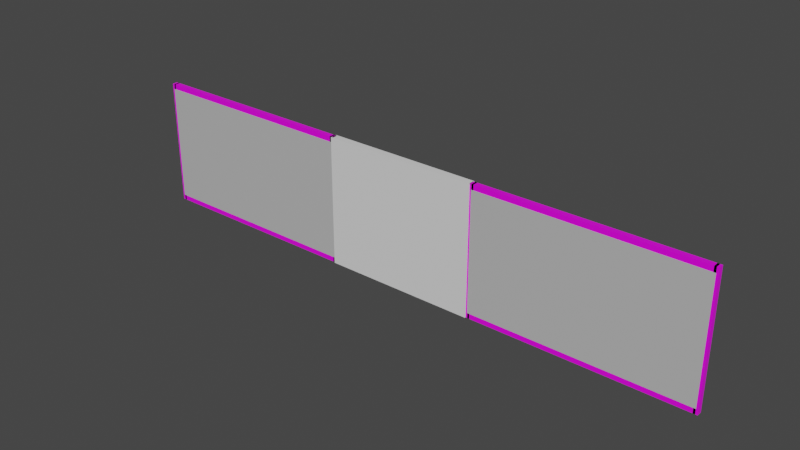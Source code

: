 # Source: Whiteboard_-_No_Join.blend  (saved by Blender 2.92.15; exported with 4.5.12 LTS)
import bpy
from mathutils import Matrix  # noqa: F401  (used for matrix-valued properties, if any)

bpy.ops.wm.read_factory_settings(use_empty=True)
scene = bpy.context.scene
scene.name = 'Scene'

# ---- collections
col_whiteboard_left = bpy.data.collections.new('WhiteBoard Left'); scene.collection.children.link(col_whiteboard_left)
col_whiteboard_right = bpy.data.collections.new('WhiteBoard Right'); scene.collection.children.link(col_whiteboard_right)
col_collection_3 = bpy.data.collections.new('Collection 3'); scene.collection.children.link(col_collection_3)

# ---- images (referenced by path relative to the original .blend; pixels are not part of the script)
import os
ASSET_DIR = os.environ.get("B2B_ASSET_DIR", "")  # directory of the original .blend (textures are referenced by path, not embedded)
HERE = os.path.dirname(os.path.abspath(__file__))  # packed textures are extracted next to this script under _unpacked/

def load_image(name, relpath, width, height, colorspace="sRGB"):
    """Load a texture the original file referenced (path relative to the .blend, or extracted next to this script)."""
    p = next((c for c in (os.path.join(HERE, relpath), os.path.join(ASSET_DIR, relpath)) if relpath and os.path.exists(c)), "")
    if p:
        img = bpy.data.images.load(p, check_existing=True)
        img.name = name
    else:  # same state as the original file: an image datablock whose file is absent (Cycles renders it pink)
        img = bpy.data.images.new(name, width, height)
        img.source = "FILE"
        img.filepath = "//" + (relpath or name)
    img.colorspace_settings.name = colorspace
    return img
img_wood_texture_jpg = load_image('wood_texture.jpg', 'wood_texture.jpg', 1024, 1024, 'sRGB')

# ---- materials (node trees are filled in below, after node groups)
mat_material = bpy.data.materials.new('Material')
mat_material.alpha_threshold = 0.0
mat_material.use_transparent_shadow = False
mat_material.line_color = (0.0, 0.0, 0.0, 1.0)
mat_material_001 = bpy.data.materials.new('Material.001')
mat_material_001.alpha_threshold = 0.0
mat_material_001.use_transparent_shadow = False
mat_material_001.line_color = (0.0, 0.0, 0.0, 1.0)
mat_material_002 = bpy.data.materials.new('Material.002')
mat_material_002.alpha_threshold = 0.0
mat_material_002.use_transparent_shadow = False
mat_material_002.line_color = (0.0, 0.0, 0.0, 1.0)
mat_material_003 = bpy.data.materials.new('Material.003')
mat_material_003.alpha_threshold = 0.0
mat_material_003.use_transparent_shadow = False
mat_material_003.line_color = (0.0, 0.0, 0.0, 1.0)
mat_material_004 = bpy.data.materials.new('Material.004')
mat_material_004.alpha_threshold = 0.0
mat_material_004.use_transparent_shadow = False
mat_material_004.line_color = (0.0, 0.0, 0.0, 1.0)
mat_material_009 = bpy.data.materials.new('Material.009')
mat_material_009.alpha_threshold = 0.0
mat_material_009.use_transparent_shadow = False
mat_material_009.line_color = (0.0, 0.0, 0.0, 1.0)
mat_material_008 = bpy.data.materials.new('Material.008')
mat_material_008.alpha_threshold = 0.0
mat_material_008.use_transparent_shadow = False
mat_material_008.line_color = (0.0, 0.0, 0.0, 1.0)
mat_material_007 = bpy.data.materials.new('Material.007')
mat_material_007.alpha_threshold = 0.0
mat_material_007.use_transparent_shadow = False
mat_material_007.line_color = (0.0, 0.0, 0.0, 1.0)
mat_material_006 = bpy.data.materials.new('Material.006')
mat_material_006.alpha_threshold = 0.0
mat_material_006.use_transparent_shadow = False
mat_material_006.line_color = (0.0, 0.0, 0.0, 1.0)
mat_material_005 = bpy.data.materials.new('Material.005')
mat_material_005.alpha_threshold = 0.0
mat_material_005.use_transparent_shadow = False
mat_material_005.line_color = (0.0, 0.0, 0.0, 1.0)
mat_material_010 = bpy.data.materials.new('Material.010')
mat_material_010.alpha_threshold = 0.0
mat_material_010.use_transparent_shadow = False
mat_material_010.line_color = (0.0, 0.0, 0.0, 1.0)

# ---- material node trees
mat_material.use_nodes = True; mat_material.node_tree.nodes.clear()
_N = mat_material.node_tree.nodes; _L = mat_material.node_tree.links
n0 = _N.new('ShaderNodeOutputMaterial'); n0.name = 'Material Output'; n0.location = (300, 300)
n1 = _N.new('ShaderNodeBsdfPrincipled'); n1.name = 'Principled BSDF'; n1.location = (10, 300)
n1.distribution = 'GGX'
n1.subsurface_method = 'BURLEY'
n1.inputs[2].default_value = 0.4
n1.inputs[3].default_value = 1.45
n1.inputs[27].default_value = (0.0, 0.0, 0.0, 1.0)
n1.inputs[28].default_value = 1.0
n2 = _N.new('ShaderNodeRGB'); n2.name = 'RGB'; n2.location = (-280, 275)
n2.outputs[0].default_value = (0.5, 0.5, 0.5, 1.0)
_L.new(n1.outputs[0], n0.inputs[0])
_L.new(n2.outputs[0], n1.inputs[0])
n0.is_active_output = True
mat_material_001.use_nodes = True; mat_material_001.node_tree.nodes.clear()
_N = mat_material_001.node_tree.nodes; _L = mat_material_001.node_tree.links
n0 = _N.new('ShaderNodeOutputMaterial'); n0.name = 'Material Output'; n0.location = (300, 300)
n1 = _N.new('ShaderNodeBsdfPrincipled'); n1.name = 'Principled BSDF'; n1.location = (10, 300)
n1.distribution = 'GGX'
n1.subsurface_method = 'BURLEY'
n1.inputs[2].default_value = 0.4
n1.inputs[3].default_value = 1.45
n1.inputs[27].default_value = (0.0, 0.0, 0.0, 1.0)
n1.inputs[28].default_value = 1.0
n2 = _N.new('ShaderNodeTexImage'); n2.name = 'Image Texture'; n2.location = (-280, 275)
n2.image = img_wood_texture_jpg
_L.new(n1.outputs[0], n0.inputs[0])
_L.new(n2.outputs[0], n1.inputs[0])
n0.is_active_output = True
mat_material_002.use_nodes = True; mat_material_002.node_tree.nodes.clear()
_N = mat_material_002.node_tree.nodes; _L = mat_material_002.node_tree.links
n0 = _N.new('ShaderNodeOutputMaterial'); n0.name = 'Material Output'; n0.location = (300, 300)
n1 = _N.new('ShaderNodeBsdfPrincipled'); n1.name = 'Principled BSDF'; n1.location = (10, 300)
n1.distribution = 'GGX'
n1.subsurface_method = 'BURLEY'
n1.inputs[2].default_value = 0.4
n1.inputs[3].default_value = 1.45
n1.inputs[27].default_value = (0.0, 0.0, 0.0, 1.0)
n1.inputs[28].default_value = 1.0
n2 = _N.new('ShaderNodeTexImage'); n2.name = 'Image Texture'; n2.location = (-280, 275)
n2.image = img_wood_texture_jpg
_L.new(n1.outputs[0], n0.inputs[0])
_L.new(n2.outputs[0], n1.inputs[0])
n0.is_active_output = True
mat_material_003.use_nodes = True; mat_material_003.node_tree.nodes.clear()
_N = mat_material_003.node_tree.nodes; _L = mat_material_003.node_tree.links
n0 = _N.new('ShaderNodeOutputMaterial'); n0.name = 'Material Output'; n0.location = (300, 300)
n1 = _N.new('ShaderNodeBsdfPrincipled'); n1.name = 'Principled BSDF'; n1.location = (10, 300)
n1.distribution = 'GGX'
n1.subsurface_method = 'BURLEY'
n1.inputs[2].default_value = 0.4
n1.inputs[3].default_value = 1.45
n1.inputs[27].default_value = (0.0, 0.0, 0.0, 1.0)
n1.inputs[28].default_value = 1.0
n2 = _N.new('ShaderNodeTexImage'); n2.name = 'Image Texture'; n2.location = (-280, 275)
n2.image = img_wood_texture_jpg
_L.new(n1.outputs[0], n0.inputs[0])
_L.new(n2.outputs[0], n1.inputs[0])
n0.is_active_output = True
mat_material_004.use_nodes = True; mat_material_004.node_tree.nodes.clear()
_N = mat_material_004.node_tree.nodes; _L = mat_material_004.node_tree.links
n0 = _N.new('ShaderNodeOutputMaterial'); n0.name = 'Material Output'; n0.location = (300, 300)
n1 = _N.new('ShaderNodeBsdfPrincipled'); n1.name = 'Principled BSDF'; n1.location = (10, 300)
n1.distribution = 'GGX'
n1.subsurface_method = 'BURLEY'
n1.inputs[2].default_value = 0.4
n1.inputs[3].default_value = 1.45
n1.inputs[27].default_value = (0.0, 0.0, 0.0, 1.0)
n1.inputs[28].default_value = 1.0
n2 = _N.new('ShaderNodeTexImage'); n2.name = 'Image Texture'; n2.location = (-280, 275)
n2.image = img_wood_texture_jpg
_L.new(n1.outputs[0], n0.inputs[0])
_L.new(n2.outputs[0], n1.inputs[0])
n0.is_active_output = True
mat_material_009.use_nodes = True; mat_material_009.node_tree.nodes.clear()
_N = mat_material_009.node_tree.nodes; _L = mat_material_009.node_tree.links
n0 = _N.new('ShaderNodeOutputMaterial'); n0.name = 'Material Output'; n0.location = (300, 300)
n1 = _N.new('ShaderNodeBsdfPrincipled'); n1.name = 'Principled BSDF'; n1.location = (10, 300)
n1.distribution = 'GGX'
n1.subsurface_method = 'BURLEY'
n1.inputs[2].default_value = 0.4
n1.inputs[3].default_value = 1.45
n1.inputs[27].default_value = (0.0, 0.0, 0.0, 1.0)
n1.inputs[28].default_value = 1.0
n2 = _N.new('ShaderNodeRGB'); n2.name = 'RGB'; n2.location = (-180, 275)
n2.outputs[0].default_value = (0.5, 0.5, 0.5, 1.0)
_L.new(n1.outputs[0], n0.inputs[0])
_L.new(n2.outputs[0], n1.inputs[0])
n0.is_active_output = True
mat_material_008.use_nodes = True; mat_material_008.node_tree.nodes.clear()
_N = mat_material_008.node_tree.nodes; _L = mat_material_008.node_tree.links
n0 = _N.new('ShaderNodeOutputMaterial'); n0.name = 'Material Output'; n0.location = (300, 300)
n1 = _N.new('ShaderNodeBsdfPrincipled'); n1.name = 'Principled BSDF'; n1.location = (10, 300)
n1.distribution = 'GGX'
n1.subsurface_method = 'BURLEY'
n1.inputs[2].default_value = 0.4
n1.inputs[3].default_value = 1.45
n1.inputs[27].default_value = (0.0, 0.0, 0.0, 1.0)
n1.inputs[28].default_value = 1.0
n2 = _N.new('ShaderNodeTexImage'); n2.name = 'Image Texture'; n2.location = (-280, 275)
n2.image = img_wood_texture_jpg
_L.new(n1.outputs[0], n0.inputs[0])
_L.new(n2.outputs[0], n1.inputs[0])
n0.is_active_output = True
mat_material_007.use_nodes = True; mat_material_007.node_tree.nodes.clear()
_N = mat_material_007.node_tree.nodes; _L = mat_material_007.node_tree.links
n0 = _N.new('ShaderNodeOutputMaterial'); n0.name = 'Material Output'; n0.location = (300, 300)
n1 = _N.new('ShaderNodeBsdfPrincipled'); n1.name = 'Principled BSDF'; n1.location = (10, 300)
n1.distribution = 'GGX'
n1.subsurface_method = 'BURLEY'
n1.inputs[2].default_value = 0.4
n1.inputs[3].default_value = 1.45
n1.inputs[27].default_value = (0.0, 0.0, 0.0, 1.0)
n1.inputs[28].default_value = 1.0
n2 = _N.new('ShaderNodeTexImage'); n2.name = 'Image Texture'; n2.location = (-280, 275)
n2.image = img_wood_texture_jpg
_L.new(n1.outputs[0], n0.inputs[0])
_L.new(n2.outputs[0], n1.inputs[0])
n0.is_active_output = True
mat_material_006.use_nodes = True; mat_material_006.node_tree.nodes.clear()
_N = mat_material_006.node_tree.nodes; _L = mat_material_006.node_tree.links
n0 = _N.new('ShaderNodeOutputMaterial'); n0.name = 'Material Output'; n0.location = (300, 300)
n1 = _N.new('ShaderNodeBsdfPrincipled'); n1.name = 'Principled BSDF'; n1.location = (10, 300)
n1.distribution = 'GGX'
n1.subsurface_method = 'BURLEY'
n1.inputs[2].default_value = 0.4
n1.inputs[3].default_value = 1.45
n1.inputs[27].default_value = (0.0, 0.0, 0.0, 1.0)
n1.inputs[28].default_value = 1.0
n2 = _N.new('ShaderNodeTexImage'); n2.name = 'Image Texture'; n2.location = (-280, 275)
n2.image = img_wood_texture_jpg
_L.new(n1.outputs[0], n0.inputs[0])
_L.new(n2.outputs[0], n1.inputs[0])
n0.is_active_output = True
mat_material_005.use_nodes = True; mat_material_005.node_tree.nodes.clear()
_N = mat_material_005.node_tree.nodes; _L = mat_material_005.node_tree.links
n0 = _N.new('ShaderNodeOutputMaterial'); n0.name = 'Material Output'; n0.location = (300, 300)
n1 = _N.new('ShaderNodeBsdfPrincipled'); n1.name = 'Principled BSDF'; n1.location = (10, 300)
n1.distribution = 'GGX'
n1.subsurface_method = 'BURLEY'
n1.inputs[2].default_value = 0.4
n1.inputs[3].default_value = 1.45
n1.inputs[27].default_value = (0.0, 0.0, 0.0, 1.0)
n1.inputs[28].default_value = 1.0
n2 = _N.new('ShaderNodeTexImage'); n2.name = 'Image Texture'; n2.location = (-280, 275)
n2.image = img_wood_texture_jpg
_L.new(n1.outputs[0], n0.inputs[0])
_L.new(n2.outputs[0], n1.inputs[0])
n0.is_active_output = True
mat_material_010.use_nodes = True; mat_material_010.node_tree.nodes.clear()
_N = mat_material_010.node_tree.nodes; _L = mat_material_010.node_tree.links
n0 = _N.new('ShaderNodeOutputMaterial'); n0.name = 'Material Output'; n0.location = (300, 300)
n1 = _N.new('ShaderNodeBsdfPrincipled'); n1.name = 'Principled BSDF'; n1.location = (10, 300)
n1.distribution = 'GGX'
n1.subsurface_method = 'BURLEY'
n1.inputs[2].default_value = 0.4
n1.inputs[3].default_value = 1.45
n1.inputs[27].default_value = (0.0, 0.0, 0.0, 1.0)
n1.inputs[28].default_value = 1.0
_L.new(n1.outputs[0], n0.inputs[0])
n0.is_active_output = True

# ---- world
world_world = bpy.data.worlds.new('World'); scene.world = world_world
world_world.use_nodes = True; world_world.node_tree.nodes.clear()
_N = world_world.node_tree.nodes; _L = world_world.node_tree.links
n0 = _N.new('ShaderNodeOutputWorld'); n0.name = 'World Output'; n0.location = (300, 300)
n1 = _N.new('ShaderNodeBackground'); n1.name = 'Background'; n1.location = (10, 300)
n1.inputs[0].default_value = (0.05088, 0.05088, 0.05088, 1.0)
_L.new(n1.outputs[0], n0.inputs[0])
n0.is_active_output = True
world_world.color = (0.05088, 0.05088, 0.05088)
world_world.use_sun_shadow = False
world_world.sun_shadow_jitter_overblur = 0.0

# ---- meshes
me_cube = bpy.data.meshes.new('Cube')
me_cube.from_pydata([(1.0, 1.0, 1.0), (1.0, 1.0, -1.0), (1.0, -1.0, 1.0), (1.0, -1.0, -1.0), (-1.0, 1.0, 1.0), (-1.0, 1.0, -1.0), (-1.0, -1.0, 1.0), (-1.0, -1.0, -1.0)], [], [(0, 4, 6, 2), (3, 2, 6, 7), (7, 6, 4, 5), (5, 1, 3, 7), (1, 0, 2, 3), (5, 4, 0, 1)])
_uv = me_cube.uv_layers.new(name='UVMap')
_uv.uv.foreach_set('vector', [0.625, 0.5, 0.875, 0.5, 0.875, 0.75, 0.625, 0.75, 0.375, 0.75, 0.625, 0.75, 0.625, 1.0, 0.375, 1.0, 0.375, 0.0, 0.625, 0.0, 0.625, 0.25, 0.375, 0.25, 0.125, 0.5, 0.375, 0.5, 0.375, 0.75, 0.125, 0.75, 0.375, 0.5, 0.625, 0.5, 0.625, 0.75, 0.375, 0.75, 0.375, 0.25, 0.625, 0.25, 0.625, 0.5, 0.375, 0.5])
me_cube.materials.append(mat_material)
me_cube.use_remesh_preserve_volume = False
me_cube.use_remesh_preserve_attributes = False
me_cube.use_mirror_vertex_groups = False
me_cube.update()
me_cube_001 = bpy.data.meshes.new('Cube.001')
me_cube_001.from_pydata([(1.0, 1.0, 1.0), (1.0, 1.0, -1.0), (1.0, -1.0, 1.0), (1.0, -1.0, -1.0), (-1.0, 1.0, 1.0), (-1.0, 1.0, -1.0), (-1.0, -1.0, 1.0), (-1.0, -1.0, -1.0)], [], [(0, 4, 6, 2), (3, 2, 6, 7), (7, 6, 4, 5), (5, 1, 3, 7), (1, 0, 2, 3), (5, 4, 0, 1)])
_uv = me_cube_001.uv_layers.new(name='UVMap')
_uv.uv.foreach_set('vector', [0.625, 0.5, 0.875, 0.5, 0.875, 0.75, 0.625, 0.75, 0.375, 0.75, 0.625, 0.75, 0.625, 1.0, 0.375, 1.0, 0.375, 0.0, 0.625, 0.0, 0.625, 0.25, 0.375, 0.25, 0.125, 0.5, 0.375, 0.5, 0.375, 0.75, 0.125, 0.75, 0.375, 0.5, 0.625, 0.5, 0.625, 0.75, 0.375, 0.75, 0.375, 0.25, 0.625, 0.25, 0.625, 0.5, 0.375, 0.5])
me_cube_001.materials.append(mat_material_001)
me_cube_001.use_remesh_preserve_volume = False
me_cube_001.use_remesh_preserve_attributes = False
me_cube_001.use_mirror_vertex_groups = False
me_cube_001.update()
me_cube_002 = bpy.data.meshes.new('Cube.002')
me_cube_002.from_pydata([(1.0, 1.0, 1.0), (1.0, 1.0, -1.0), (1.0, -1.0, 1.0), (1.0, -1.0, -1.0), (-1.0, 1.0, 1.0), (-1.0, 1.0, -1.0), (-1.0, -1.0, 1.0), (-1.0, -1.0, -1.0)], [], [(0, 4, 6, 2), (3, 2, 6, 7), (7, 6, 4, 5), (5, 1, 3, 7), (1, 0, 2, 3), (5, 4, 0, 1)])
_uv = me_cube_002.uv_layers.new(name='UVMap')
_uv.uv.foreach_set('vector', [0.625, 0.5, 0.875, 0.5, 0.875, 0.75, 0.625, 0.75, 0.375, 0.75, 0.625, 0.75, 0.625, 1.0, 0.375, 1.0, 0.375, 0.0, 0.625, 0.0, 0.625, 0.25, 0.375, 0.25, 0.125, 0.5, 0.375, 0.5, 0.375, 0.75, 0.125, 0.75, 0.375, 0.5, 0.625, 0.5, 0.625, 0.75, 0.375, 0.75, 0.375, 0.25, 0.625, 0.25, 0.625, 0.5, 0.375, 0.5])
me_cube_002.materials.append(mat_material_002)
me_cube_002.use_remesh_preserve_volume = False
me_cube_002.use_remesh_preserve_attributes = False
me_cube_002.use_mirror_vertex_groups = False
me_cube_002.update()
me_cube_003 = bpy.data.meshes.new('Cube.003')
me_cube_003.from_pydata([(1.0, 1.0, 1.0), (1.0, 1.0, -1.0), (1.0, -1.0, 1.0), (1.0, -1.0, -1.0), (-1.0, 1.0, 1.0), (-1.0, 1.0, -1.0), (-1.0, -1.0, 1.0), (-1.0, -1.0, -1.0)], [], [(0, 4, 6, 2), (3, 2, 6, 7), (7, 6, 4, 5), (5, 1, 3, 7), (1, 0, 2, 3), (5, 4, 0, 1)])
_uv = me_cube_003.uv_layers.new(name='UVMap')
_uv.uv.foreach_set('vector', [0.625, 0.5, 0.875, 0.5, 0.875, 0.75, 0.625, 0.75, 0.375, 0.75, 0.625, 0.75, 0.625, 1.0, 0.375, 1.0, 0.375, 0.0, 0.625, 0.0, 0.625, 0.25, 0.375, 0.25, 0.125, 0.5, 0.375, 0.5, 0.375, 0.75, 0.125, 0.75, 0.375, 0.5, 0.625, 0.5, 0.625, 0.75, 0.375, 0.75, 0.375, 0.25, 0.625, 0.25, 0.625, 0.5, 0.375, 0.5])
me_cube_003.materials.append(mat_material_003)
me_cube_003.use_remesh_preserve_volume = False
me_cube_003.use_remesh_preserve_attributes = False
me_cube_003.use_mirror_vertex_groups = False
me_cube_003.update()
me_cube_004 = bpy.data.meshes.new('Cube.004')
me_cube_004.from_pydata([(1.0, 1.0, 1.0), (1.0, 1.0, -1.0), (1.0, -1.0, 1.0), (1.0, -1.0, -1.0), (-1.0, 1.0, 1.0), (-1.0, 1.0, -1.0), (-1.0, -1.0, 1.0), (-1.0, -1.0, -1.0)], [], [(0, 4, 6, 2), (3, 2, 6, 7), (7, 6, 4, 5), (5, 1, 3, 7), (1, 0, 2, 3), (5, 4, 0, 1)])
_uv = me_cube_004.uv_layers.new(name='UVMap')
_uv.uv.foreach_set('vector', [0.625, 0.5, 0.875, 0.5, 0.875, 0.75, 0.625, 0.75, 0.375, 0.75, 0.625, 0.75, 0.625, 1.0, 0.375, 1.0, 0.375, 0.0, 0.625, 0.0, 0.625, 0.25, 0.375, 0.25, 0.125, 0.5, 0.375, 0.5, 0.375, 0.75, 0.125, 0.75, 0.375, 0.5, 0.625, 0.5, 0.625, 0.75, 0.375, 0.75, 0.375, 0.25, 0.625, 0.25, 0.625, 0.5, 0.375, 0.5])
me_cube_004.materials.append(mat_material_004)
me_cube_004.use_remesh_preserve_volume = False
me_cube_004.use_remesh_preserve_attributes = False
me_cube_004.use_mirror_vertex_groups = False
me_cube_004.update()
me_cube_009 = bpy.data.meshes.new('Cube.009')
me_cube_009.from_pydata([(1.0, 1.0, 1.0), (1.0, 1.0, -1.0), (1.0, -1.0, 1.0), (1.0, -1.0, -1.0), (-1.0, 1.0, 1.0), (-1.0, 1.0, -1.0), (-1.0, -1.0, 1.0), (-1.0, -1.0, -1.0)], [], [(0, 4, 6, 2), (3, 2, 6, 7), (7, 6, 4, 5), (5, 1, 3, 7), (1, 0, 2, 3), (5, 4, 0, 1)])
_uv = me_cube_009.uv_layers.new(name='UVMap')
_uv.uv.foreach_set('vector', [0.625, 0.5, 0.875, 0.5, 0.875, 0.75, 0.625, 0.75, 0.375, 0.75, 0.625, 0.75, 0.625, 1.0, 0.375, 1.0, 0.375, 0.0, 0.625, 0.0, 0.625, 0.25, 0.375, 0.25, 0.125, 0.5, 0.375, 0.5, 0.375, 0.75, 0.125, 0.75, 0.375, 0.5, 0.625, 0.5, 0.625, 0.75, 0.375, 0.75, 0.375, 0.25, 0.625, 0.25, 0.625, 0.5, 0.375, 0.5])
me_cube_009.materials.append(mat_material_009)
me_cube_009.use_remesh_preserve_volume = False
me_cube_009.use_remesh_preserve_attributes = False
me_cube_009.use_mirror_vertex_groups = False
me_cube_009.update()
me_cube_008 = bpy.data.meshes.new('Cube.008')
me_cube_008.from_pydata([(1.0, 1.0, 1.0), (1.0, 1.0, -1.0), (1.0, -1.0, 1.0), (1.0, -1.0, -1.0), (-1.0, 1.0, 1.0), (-1.0, 1.0, -1.0), (-1.0, -1.0, 1.0), (-1.0, -1.0, -1.0)], [], [(0, 4, 6, 2), (3, 2, 6, 7), (7, 6, 4, 5), (5, 1, 3, 7), (1, 0, 2, 3), (5, 4, 0, 1)])
_uv = me_cube_008.uv_layers.new(name='UVMap')
_uv.uv.foreach_set('vector', [0.625, 0.5, 0.875, 0.5, 0.875, 0.75, 0.625, 0.75, 0.375, 0.75, 0.625, 0.75, 0.625, 1.0, 0.375, 1.0, 0.375, 0.0, 0.625, 0.0, 0.625, 0.25, 0.375, 0.25, 0.125, 0.5, 0.375, 0.5, 0.375, 0.75, 0.125, 0.75, 0.375, 0.5, 0.625, 0.5, 0.625, 0.75, 0.375, 0.75, 0.375, 0.25, 0.625, 0.25, 0.625, 0.5, 0.375, 0.5])
me_cube_008.materials.append(mat_material_008)
me_cube_008.use_remesh_preserve_volume = False
me_cube_008.use_remesh_preserve_attributes = False
me_cube_008.use_mirror_vertex_groups = False
me_cube_008.update()
me_cube_007 = bpy.data.meshes.new('Cube.007')
me_cube_007.from_pydata([(1.0, 1.0, 1.0), (1.0, 1.0, -1.0), (1.0, -1.0, 1.0), (1.0, -1.0, -1.0), (-1.0, 1.0, 1.0), (-1.0, 1.0, -1.0), (-1.0, -1.0, 1.0), (-1.0, -1.0, -1.0)], [], [(0, 4, 6, 2), (3, 2, 6, 7), (7, 6, 4, 5), (5, 1, 3, 7), (1, 0, 2, 3), (5, 4, 0, 1)])
_uv = me_cube_007.uv_layers.new(name='UVMap')
_uv.uv.foreach_set('vector', [0.625, 0.5, 0.875, 0.5, 0.875, 0.75, 0.625, 0.75, 0.375, 0.75, 0.625, 0.75, 0.625, 1.0, 0.375, 1.0, 0.375, 0.0, 0.625, 0.0, 0.625, 0.25, 0.375, 0.25, 0.125, 0.5, 0.375, 0.5, 0.375, 0.75, 0.125, 0.75, 0.375, 0.5, 0.625, 0.5, 0.625, 0.75, 0.375, 0.75, 0.375, 0.25, 0.625, 0.25, 0.625, 0.5, 0.375, 0.5])
me_cube_007.materials.append(mat_material_007)
me_cube_007.use_remesh_preserve_volume = False
me_cube_007.use_remesh_preserve_attributes = False
me_cube_007.use_mirror_vertex_groups = False
me_cube_007.update()
me_cube_006 = bpy.data.meshes.new('Cube.006')
me_cube_006.from_pydata([(1.0, 1.0, 1.0), (1.0, 1.0, -1.0), (1.0, -1.0, 1.0), (1.0, -1.0, -1.0), (-1.0, 1.0, 1.0), (-1.0, 1.0, -1.0), (-1.0, -1.0, 1.0), (-1.0, -1.0, -1.0)], [], [(0, 4, 6, 2), (3, 2, 6, 7), (7, 6, 4, 5), (5, 1, 3, 7), (1, 0, 2, 3), (5, 4, 0, 1)])
_uv = me_cube_006.uv_layers.new(name='UVMap')
_uv.uv.foreach_set('vector', [0.625, 0.5, 0.875, 0.5, 0.875, 0.75, 0.625, 0.75, 0.375, 0.75, 0.625, 0.75, 0.625, 1.0, 0.375, 1.0, 0.375, 0.0, 0.625, 0.0, 0.625, 0.25, 0.375, 0.25, 0.125, 0.5, 0.375, 0.5, 0.375, 0.75, 0.125, 0.75, 0.375, 0.5, 0.625, 0.5, 0.625, 0.75, 0.375, 0.75, 0.375, 0.25, 0.625, 0.25, 0.625, 0.5, 0.375, 0.5])
me_cube_006.materials.append(mat_material_006)
me_cube_006.use_remesh_preserve_volume = False
me_cube_006.use_remesh_preserve_attributes = False
me_cube_006.use_mirror_vertex_groups = False
me_cube_006.update()
me_cube_005 = bpy.data.meshes.new('Cube.005')
me_cube_005.from_pydata([(1.0, 1.0, 1.0), (1.0, 1.0, -1.0), (1.0, -1.0, 1.0), (1.0, -1.0, -1.0), (-1.0, 1.0, 1.0), (-1.0, 1.0, -1.0), (-1.0, -1.0, 1.0), (-1.0, -1.0, -1.0)], [], [(0, 4, 6, 2), (3, 2, 6, 7), (7, 6, 4, 5), (5, 1, 3, 7), (1, 0, 2, 3), (5, 4, 0, 1)])
_uv = me_cube_005.uv_layers.new(name='UVMap')
_uv.uv.foreach_set('vector', [0.625, 0.5, 0.875, 0.5, 0.875, 0.75, 0.625, 0.75, 0.375, 0.75, 0.625, 0.75, 0.625, 1.0, 0.375, 1.0, 0.375, 0.0, 0.625, 0.0, 0.625, 0.25, 0.375, 0.25, 0.125, 0.5, 0.375, 0.5, 0.375, 0.75, 0.125, 0.75, 0.375, 0.5, 0.625, 0.5, 0.625, 0.75, 0.375, 0.75, 0.375, 0.25, 0.625, 0.25, 0.625, 0.5, 0.375, 0.5])
me_cube_005.materials.append(mat_material_005)
me_cube_005.use_remesh_preserve_volume = False
me_cube_005.use_remesh_preserve_attributes = False
me_cube_005.use_mirror_vertex_groups = False
me_cube_005.update()
me_cube_010 = bpy.data.meshes.new('Cube.010')
me_cube_010.from_pydata([(1.0, 1.0, 1.0), (1.0, 1.0, -1.0), (1.0, -1.0, 1.0), (1.0, -1.0, -1.0), (-1.0, 1.0, 1.0), (-1.0, 1.0, -1.0), (-1.0, -1.0, 1.0), (-1.0, -1.0, -1.0)], [], [(0, 4, 6, 2), (3, 2, 6, 7), (7, 6, 4, 5), (5, 1, 3, 7), (1, 0, 2, 3), (5, 4, 0, 1)])
_uv = me_cube_010.uv_layers.new(name='UVMap')
_uv.uv.foreach_set('vector', [0.625, 0.5, 0.875, 0.5, 0.875, 0.75, 0.625, 0.75, 0.375, 0.75, 0.625, 0.75, 0.625, 1.0, 0.375, 1.0, 0.375, 0.0, 0.625, 0.0, 0.625, 0.25, 0.375, 0.25, 0.125, 0.5, 0.375, 0.5, 0.375, 0.75, 0.125, 0.75, 0.375, 0.5, 0.625, 0.5, 0.625, 0.75, 0.375, 0.75, 0.375, 0.25, 0.625, 0.25, 0.625, 0.5, 0.375, 0.5])
me_cube_010.materials.append(mat_material_010)
me_cube_010.use_remesh_preserve_volume = False
me_cube_010.use_remesh_preserve_attributes = False
me_cube_010.use_mirror_vertex_groups = False
me_cube_010.update()

# ---- objects
ob_board_001 = bpy.data.objects.new('Board.001', me_cube)
ob_leftblock = bpy.data.objects.new('LeftBlock', me_cube_001)
ob_rightblock = bpy.data.objects.new('RightBlock', me_cube_002)
ob_topblock = bpy.data.objects.new('TopBlock', me_cube_003)
ob_bottomblock_001 = bpy.data.objects.new('BottomBlock.001', me_cube_004)
ob_board = bpy.data.objects.new('Board', me_cube_009)
ob_leftblock_001 = bpy.data.objects.new('LeftBlock.001', me_cube_008)
ob_rightblock_001 = bpy.data.objects.new('RightBlock.001', me_cube_007)
ob_topblock_001 = bpy.data.objects.new('TopBlock.001', me_cube_006)
ob_bottomblock = bpy.data.objects.new('BottomBlock', me_cube_005)
ob_cube_010 = bpy.data.objects.new('Cube.010', me_cube_010)

# ---- transforms, parenting, visibility, modifiers, constraints
ob_board_001.location = (0.2625, -0.1, 4.0)
ob_board_001.scale = (4.2, 0.01, 2.3)
ob_board_001.lock_rotations_4d = False
ob_board_001.empty_display_type = 'ARROWS'
ob_board_001.lineart.crease_threshold = 0.0
ob_leftblock.location = (4.459, 0.0, 4.0)
ob_leftblock.scale = (0.08393, 0.1, 2.5)
ob_leftblock.lock_rotations_4d = False
ob_leftblock.empty_display_type = 'ARROWS'
ob_leftblock.lineart.crease_threshold = 0.0
ob_rightblock.location = (-3.934, 0.0, 4.0)
ob_rightblock.scale = (0.08393, 0.1, 2.5)
ob_rightblock.lock_rotations_4d = False
ob_rightblock.empty_display_type = 'ARROWS'
ob_rightblock.lineart.crease_threshold = 0.0
ob_topblock.location = (0.2625, 0.0, 6.4)
ob_topblock.scale = (4.197, 0.1, 0.1)
ob_topblock.lock_rotations_4d = False
ob_topblock.empty_display_type = 'ARROWS'
ob_topblock.lineart.crease_threshold = 0.0
ob_bottomblock_001.location = (0.2625, 0.0, 1.6)
ob_bottomblock_001.scale = (4.197, 0.1, 0.1)
ob_bottomblock_001.lock_rotations_4d = False
ob_bottomblock_001.empty_display_type = 'ARROWS'
ob_bottomblock_001.lineart.crease_threshold = 0.0
ob_board.location = (-14.21, -0.1, 4.0)
ob_board.scale = (4.2, 0.0101, 2.3)
ob_board.lock_rotations_4d = False
ob_board.empty_display_type = 'ARROWS'
ob_board.lineart.crease_threshold = 0.0
ob_leftblock_001.location = (-10.01, 0.0, 4.0)
ob_leftblock_001.scale = (0.08393, 0.1, 2.5)
ob_leftblock_001.lock_rotations_4d = False
ob_leftblock_001.empty_display_type = 'ARROWS'
ob_leftblock_001.lineart.crease_threshold = 0.0
ob_rightblock_001.location = (-18.41, 0.0, 4.0)
ob_rightblock_001.scale = (0.08393, 0.1, 2.5)
ob_rightblock_001.lock_rotations_4d = False
ob_rightblock_001.empty_display_type = 'ARROWS'
ob_rightblock_001.lineart.crease_threshold = 0.0
ob_topblock_001.location = (-14.21, 0.0, 6.4)
ob_topblock_001.scale = (4.197, 0.1, 0.1)
ob_topblock_001.lock_rotations_4d = False
ob_topblock_001.empty_display_type = 'ARROWS'
ob_topblock_001.lineart.crease_threshold = 0.0
ob_bottomblock.location = (-14.21, 0.0, 1.6)
ob_bottomblock.scale = (4.197, 0.1, 0.1)
ob_bottomblock.lock_rotations_4d = False
ob_bottomblock.empty_display_type = 'ARROWS'
ob_bottomblock.lineart.crease_threshold = 0.0
ob_cube_010.location = (-6.997, 0.0, 4.0)
ob_cube_010.scale = (3.0, 0.14, 2.5)
ob_cube_010.lock_rotations_4d = False
ob_cube_010.empty_display_type = 'ARROWS'
ob_cube_010.lineart.crease_threshold = 0.0

# ---- collection membership
col_whiteboard_left.objects.link(ob_board_001)
col_whiteboard_left.objects.link(ob_leftblock)
col_whiteboard_left.objects.link(ob_rightblock)
col_whiteboard_left.objects.link(ob_topblock)
col_whiteboard_left.objects.link(ob_bottomblock_001)
col_whiteboard_right.objects.link(ob_board)
col_whiteboard_right.objects.link(ob_leftblock_001)
col_whiteboard_right.objects.link(ob_rightblock_001)
col_whiteboard_right.objects.link(ob_topblock_001)
col_whiteboard_right.objects.link(ob_bottomblock)
col_collection_3.objects.link(ob_cube_010)

# ---- scene / render settings (as saved in the file)
scene.frame_start = 1; scene.frame_end = 250; scene.frame_set(1)
scene.render.engine = 'BLENDER_EEVEE_NEXT'
scene.cycles.use_denoising = False
scene.cycles.samples = 128
scene.cycles.sampling_pattern = 'TABULATED_SOBOL'
scene.cycles.use_adaptive_sampling = False
scene.cycles.use_light_tree = False
scene.view_settings.view_transform = 'Filmic'
bpy.context.view_layer.update()

# ---- added for rendering (the .blend has no active camera and no usable light): camera, sun
cam_auto = bpy.data.cameras.new('AutoCamera')
cam_auto.lens = 50.0
cam_auto.sensor_width = 36.0
cam_auto.clip_end = 1000.0
ob_auto_camera = bpy.data.objects.new('AutoCamera', cam_auto)
scene.collection.objects.link(ob_auto_camera)
ob_auto_camera.location = (14.8355, -26.1715, 21.4476)
ob_auto_camera.rotation_euler = (1.09748, -7.21219e-08, 0.694738)
scene.camera = ob_auto_camera
light_auto_sun = bpy.data.lights.new('AutoSun', 'SUN')
light_auto_sun.energy = 3.0
light_auto_sun.angle = 0.0523599
ob_auto_sun = bpy.data.objects.new('AutoSun', light_auto_sun)
scene.collection.objects.link(ob_auto_sun)
ob_auto_sun.rotation_euler = (0.872665, 0.174533, 0.523599)
bpy.context.view_layer.update()
